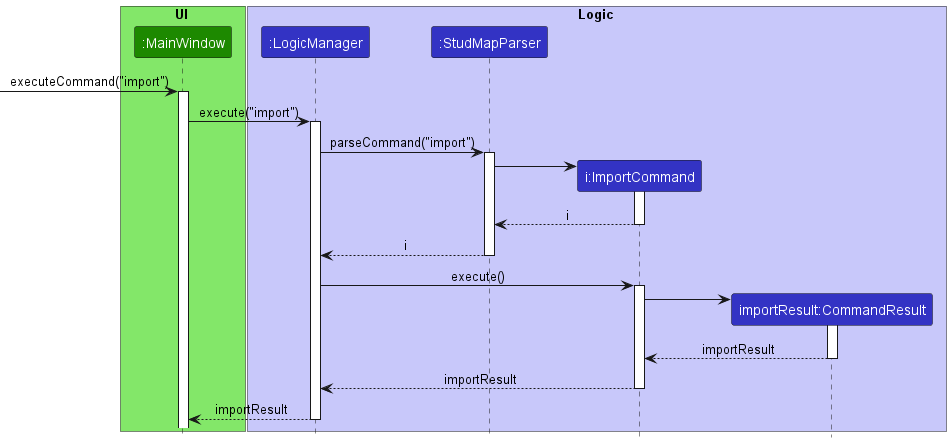

The diagram above was rendered by PlantUML. Its source (embedded in the PNG):
@startuml
!include style.puml

box UI UI_COLOR_T1
participant ":MainWindow" as MainWindow UI_COLOR
end box

box Logic LOGIC_COLOR_T1
participant ":LogicManager" as LogicManager LOGIC_COLOR
participant ":StudMapParser" as StudMapParser LOGIC_COLOR
participant "i:ImportCommand" as ImportCommand LOGIC_COLOR
participant "importResult:CommandResult" as CommandResult LOGIC_COLOR
end box

[-> MainWindow : executeCommand("import")
activate MainWindow

MainWindow -> LogicManager : execute("import")
activate LogicManager

LogicManager -> StudMapParser : parseCommand("import")
activate StudMapParser

StudMapParser -> ImportCommand **
activate ImportCommand

ImportCommand --> StudMapParser : i
deactivate ImportCommand

StudMapParser --> LogicManager : i
deactivate StudMapParser

LogicManager -> ImportCommand : execute()
activate ImportCommand

ImportCommand -> CommandResult **
activate CommandResult

CommandResult --> ImportCommand : importResult
deactivate CommandResult

ImportCommand --> LogicManager : importResult
deactivate ImportCommand
LogicManager --> MainWindow : importResult
deactivate LogicManager

@enduml